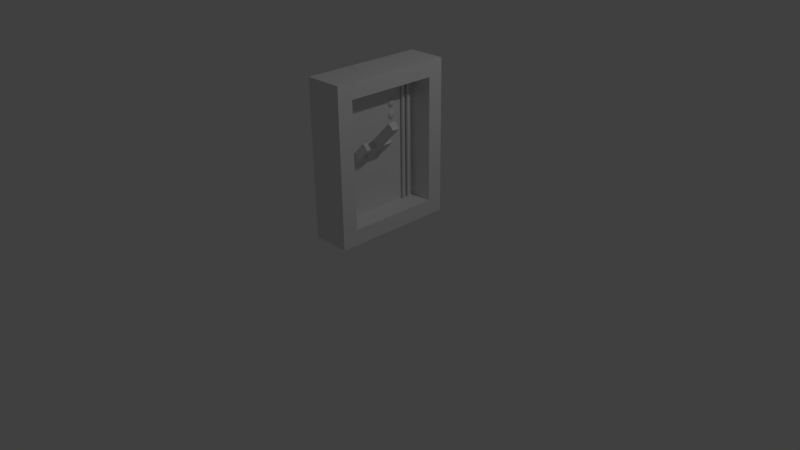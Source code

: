 # Source: Schakelaar.blend  (saved by Blender 2.72.0; exported with 4.5.12 LTS)
import bpy
from mathutils import Matrix  # noqa: F401  (used for matrix-valued properties, if any)

bpy.ops.wm.read_factory_settings(use_empty=True)
scene = bpy.context.scene
scene.name = 'Scene'

# ---- collections
col_collection_1 = bpy.data.collections.new('Collection 1'); scene.collection.children.link(col_collection_1)

# ---- world
world_world = bpy.data.worlds.new('World'); scene.world = world_world
world_world.color = (0.05088, 0.05088, 0.05088)
world_world.use_sun_shadow = False
world_world.sun_shadow_jitter_overblur = 0.0
world_world.cycles.sampling_method = 'MANUAL'
world_world.cycles.sample_map_resolution = 256

# ---- cameras
cam_camera = bpy.data.cameras.new('Camera')
cam_camera.clip_end = 100.0
cam_camera.lens = 35.0
cam_camera.sensor_width = 32.0
cam_camera.sensor_height = 18.0
cam_camera.ortho_scale = 7.314
cam_camera.dof.focus_distance = 0.0
cam_camera.dof.aperture_fstop = 128.0

# ---- lights
light_lamp = bpy.data.lights.new('Lamp', 'POINT')
light_lamp.transmission_factor = 0.0
light_lamp.cutoff_distance = 30.0
light_lamp.energy = 100.0
light_lamp.shadow_buffer_clip_start = 1.001
light_lamp.shadow_soft_size = 0.1
light_lamp.shadow_maximum_resolution = 0.006
light_lamp.use_absolute_resolution = True
light_lamp.cycles.use_multiple_importance_sampling = False

# ---- meshes
me_cube_010 = bpy.data.meshes.new('Cube.010')
me_cube_010.from_pydata([(-1.0, -1.0, -1.0), (-1.0, 1.0, -1.0), (1.0, 1.0, -1.0), (1.0, -1.0, -1.0), (-1.0, -1.0, 1.0), (-1.0, 1.0, 1.0), (1.0, 1.0, 1.0), (1.0, -1.0, 1.0), (-1.0, 13.0, -1.0), (-1.0, 15.0, -1.0), (1.0, 15.0, -1.0), (1.0, 13.0, -1.0), (-1.0, 13.0, 1.0), (-1.0, 15.0, 1.0), (1.0, 15.0, 1.0), (1.0, 13.0, 1.0), (-1.0, 6.0, -1.0), (-1.0, 8.0, -1.0), (1.0, 8.0, -1.0), (1.0, 6.0, -1.0), (-1.0, 6.0, 1.0), (-1.0, 8.0, 1.0), (1.0, 8.0, 1.0), (1.0, 6.0, 1.0), (-1.0, 15.0, -2.0), (-1.0, 15.0, -1.0), (1.0, 15.0, -1.0), (1.0, 15.0, -2.0), (-1.0, -1.0, -2.0), (-1.0, -1.0, -1.0), (1.0, -1.0, -1.0), (1.0, -1.0, -2.0), (-1.0, 5.0, -6.0), (-1.0, 9.0, -6.0), (1.0, 9.0, -6.0), (1.0, 5.0, -6.0), (-1.0, 5.0, -2.0), (-1.0, 9.0, -2.0), (1.0, 9.0, -2.0), (1.0, 5.0, -2.0)], [], [(4, 5, 1, 0), (5, 6, 2, 1), (6, 7, 3, 2), (7, 4, 0, 3), (0, 1, 2, 3), (7, 6, 5, 4), (12, 13, 9, 8), (13, 14, 10, 9), (14, 15, 11, 10), (15, 12, 8, 11), (8, 9, 10, 11), (15, 14, 13, 12), (20, 21, 17, 16), (21, 22, 18, 17), (22, 23, 19, 18), (23, 20, 16, 19), (16, 17, 18, 19), (23, 22, 21, 20), (28, 29, 25, 24), (29, 30, 26, 25), (30, 31, 27, 26), (31, 28, 24, 27), (24, 25, 26, 27), (31, 30, 29, 28), (36, 37, 33, 32), (37, 38, 34, 33), (38, 39, 35, 34), (39, 36, 32, 35), (32, 33, 34, 35), (39, 38, 37, 36)])
me_cube_010.use_remesh_preserve_volume = False
me_cube_010.use_remesh_preserve_attributes = False
me_cube_010.use_mirror_vertex_groups = False
me_cube_010.update()
me_cube_001 = bpy.data.meshes.new('Cube.001')
me_cube_001.from_pydata([(0.9395, 0.3125, 0.399), (0.8814, 0.3125, 0.3962), (0.8278, 0.3125, 0.3916), (0.7808, 0.3125, 0.3854), (0.7422, 0.3125, 0.3778), (0.7136, 0.3125, 0.3691), (0.696, 0.3125, 0.3598), (0.69, 0.3125, 0.35), (0.696, 0.3125, 0.3402), (0.7136, 0.3125, 0.3309), (0.7422, 0.3125, 0.3222), (0.7808, 0.3125, 0.3146), (0.8278, 0.3125, 0.3084), (0.8814, 0.3125, 0.3038), (0.9395, 0.3125, 0.301), (0.9407, 0.3149, 0.399), (0.8836, 0.3172, 0.3962), (0.8311, 0.3193, 0.3916), (0.785, 0.3211, 0.3854), (0.7472, 0.3226, 0.3778), (0.7191, 0.3238, 0.3691), (0.7018, 0.3245, 0.3598), (0.696, 0.3247, 0.35), (0.7018, 0.3245, 0.3402), (0.7191, 0.3238, 0.3309), (0.7472, 0.3226, 0.3222), (0.785, 0.3211, 0.3146), (0.8311, 0.3193, 0.3084), (0.8836, 0.3172, 0.3038), (0.9407, 0.3149, 0.301), (0.9441, 0.3172, 0.399), (0.8904, 0.3217, 0.3962), (0.8409, 0.3258, 0.3916), (0.7975, 0.3294, 0.3854), (0.7619, 0.3324, 0.3778), (0.7354, 0.3346, 0.3691), (0.7191, 0.336, 0.3598), (0.7136, 0.3364, 0.35), (0.7191, 0.336, 0.3402), (0.7354, 0.3346, 0.3309), (0.7619, 0.3324, 0.3222), (0.7975, 0.3294, 0.3146), (0.8409, 0.3258, 0.3084), (0.8904, 0.3217, 0.3038), (0.9441, 0.3172, 0.301), (0.9497, 0.3193, 0.399), (0.9014, 0.3258, 0.3962), (0.8568, 0.3318, 0.3916), (0.8177, 0.3371, 0.3854), (0.7857, 0.3414, 0.3778), (0.7619, 0.3446, 0.3691), (0.7472, 0.3466, 0.3598), (0.7422, 0.3472, 0.35), (0.7472, 0.3466, 0.3402), (0.7619, 0.3446, 0.3309), (0.7857, 0.3414, 0.3222), (0.8177, 0.3371, 0.3146), (0.8568, 0.3318, 0.3084), (0.9014, 0.3258, 0.3038), (0.9497, 0.3193, 0.301), (0.9572, 0.3211, 0.399), (0.9161, 0.3294, 0.3962), (0.8782, 0.3371, 0.3916), (0.845, 0.3438, 0.3854), (0.8177, 0.3492, 0.3778), (0.7975, 0.3533, 0.3691), (0.785, 0.3558, 0.3598), (0.7808, 0.3567, 0.35), (0.785, 0.3558, 0.3402), (0.7975, 0.3533, 0.3309), (0.8177, 0.3492, 0.3222), (0.845, 0.3438, 0.3146), (0.8782, 0.3371, 0.3084), (0.9161, 0.3294, 0.3038), (0.9572, 0.3211, 0.301), (0.9664, 0.3226, 0.399), (0.9341, 0.3324, 0.3962), (0.9043, 0.3414, 0.3916), (0.8782, 0.3492, 0.3854), (0.8568, 0.3557, 0.3778), (0.8409, 0.3605, 0.3691), (0.8311, 0.3635, 0.3598), (0.8278, 0.3645, 0.35), (0.8311, 0.3635, 0.3402), (0.8409, 0.3605, 0.3309), (0.8568, 0.3557, 0.3222), (0.8782, 0.3492, 0.3146), (0.9043, 0.3414, 0.3084), (0.9341, 0.3324, 0.3038), (0.9664, 0.3226, 0.301), (0.9769, 0.3238, 0.399), (0.9546, 0.3346, 0.3962), (0.9341, 0.3446, 0.3916), (0.9161, 0.3533, 0.3854), (0.9014, 0.3605, 0.3778), (0.8904, 0.3658, 0.3691), (0.8836, 0.3691, 0.3598), (0.8814, 0.3702, 0.35), (0.8836, 0.3691, 0.3402), (0.8904, 0.3658, 0.3309), (0.9014, 0.3605, 0.3222), (0.9161, 0.3533, 0.3146), (0.9341, 0.3446, 0.3084), (0.9546, 0.3346, 0.3038), (0.9769, 0.3238, 0.301), (0.9882, 0.3245, 0.399), (0.9769, 0.336, 0.3962), (0.9664, 0.3466, 0.3916), (0.9572, 0.3558, 0.3854), (0.9497, 0.3635, 0.3778), (0.9441, 0.3691, 0.3691), (0.9407, 0.3726, 0.3598), (0.9395, 0.3738, 0.35), (0.9407, 0.3726, 0.3402), (0.9441, 0.3691, 0.3309), (0.9497, 0.3635, 0.3222), (0.9572, 0.3558, 0.3146), (0.9664, 0.3466, 0.3084), (0.9769, 0.336, 0.3038), (0.9882, 0.3245, 0.301), (1.0, 0.3247, 0.399), (1.0, 0.3364, 0.3962), (1.0, 0.3472, 0.3916), (1.0, 0.3567, 0.3854), (1.0, 0.3645, 0.3778), (1.0, 0.3702, 0.3691), (1.0, 0.3738, 0.3598), (1.0, 0.375, 0.35), (1.0, 0.3738, 0.3402), (1.0, 0.3702, 0.3309), (1.0, 0.3645, 0.3222), (1.0, 0.3567, 0.3146), (1.0, 0.3472, 0.3084), (1.0, 0.3364, 0.3038), (1.0, 0.3247, 0.301), (1.012, 0.3245, 0.399), (1.023, 0.336, 0.3962), (1.034, 0.3466, 0.3916), (1.043, 0.3558, 0.3854), (1.05, 0.3635, 0.3778), (1.056, 0.3691, 0.3691), (1.059, 0.3726, 0.3598), (1.06, 0.3738, 0.35), (1.059, 0.3726, 0.3402), (1.056, 0.3691, 0.3309), (1.05, 0.3635, 0.3222), (1.043, 0.3558, 0.3146), (1.034, 0.3466, 0.3084), (1.023, 0.336, 0.3038), (1.012, 0.3245, 0.301), (1.023, 0.3238, 0.399), (1.045, 0.3346, 0.3962), (1.066, 0.3446, 0.3916), (1.084, 0.3533, 0.3854), (1.099, 0.3605, 0.3778), (1.11, 0.3658, 0.3691), (1.116, 0.3691, 0.3598), (1.119, 0.3702, 0.35), (1.116, 0.3691, 0.3402), (1.11, 0.3658, 0.3309), (1.099, 0.3605, 0.3222), (1.084, 0.3533, 0.3146), (1.066, 0.3446, 0.3084), (1.045, 0.3346, 0.3038), (1.023, 0.3238, 0.301), (1.034, 0.3226, 0.399), (1.066, 0.3324, 0.3962), (1.096, 0.3414, 0.3916), (1.122, 0.3492, 0.3854), (1.143, 0.3557, 0.3778), (1.159, 0.3605, 0.3691), (1.169, 0.3635, 0.3598), (1.172, 0.3645, 0.35), (1.169, 0.3635, 0.3402), (1.159, 0.3605, 0.3309), (1.143, 0.3557, 0.3222), (1.122, 0.3492, 0.3146), (1.096, 0.3414, 0.3084), (1.066, 0.3324, 0.3038), (1.034, 0.3226, 0.301), (1.043, 0.3211, 0.399), (1.084, 0.3294, 0.3962), (1.122, 0.3371, 0.3916), (1.155, 0.3438, 0.3854), (1.182, 0.3492, 0.3778), (1.203, 0.3533, 0.3691), (1.215, 0.3558, 0.3598), (1.219, 0.3567, 0.35), (1.215, 0.3558, 0.3402), (1.203, 0.3533, 0.3309), (1.182, 0.3492, 0.3222), (1.155, 0.3438, 0.3146), (1.122, 0.3371, 0.3084), (1.084, 0.3294, 0.3038), (1.043, 0.3211, 0.301), (1.05, 0.3193, 0.399), (1.099, 0.3258, 0.3962), (1.143, 0.3318, 0.3916), (1.182, 0.3371, 0.3854), (1.214, 0.3414, 0.3778), (1.238, 0.3446, 0.3691), (1.253, 0.3466, 0.3598), (1.258, 0.3472, 0.35), (1.253, 0.3466, 0.3402), (1.238, 0.3446, 0.3309), (1.214, 0.3414, 0.3222), (1.182, 0.3371, 0.3146), (1.143, 0.3318, 0.3084), (1.099, 0.3258, 0.3038), (1.05, 0.3193, 0.301), (1.056, 0.3172, 0.399), (1.11, 0.3217, 0.3962), (1.159, 0.3258, 0.3916), (1.203, 0.3294, 0.3854), (1.238, 0.3324, 0.3778), (1.265, 0.3346, 0.3691), (1.281, 0.336, 0.3598), (1.286, 0.3364, 0.35), (1.281, 0.336, 0.3402), (1.265, 0.3346, 0.3309), (1.238, 0.3324, 0.3222), (1.203, 0.3294, 0.3146), (1.159, 0.3258, 0.3084), (1.11, 0.3217, 0.3038), (1.056, 0.3172, 0.301), (1.059, 0.3149, 0.399), (1.116, 0.3172, 0.3962), (1.169, 0.3193, 0.3916), (1.215, 0.3211, 0.3854), (1.253, 0.3226, 0.3778), (1.281, 0.3238, 0.3691), (1.298, 0.3245, 0.3598), (1.304, 0.3247, 0.35), (1.298, 0.3245, 0.3402), (1.281, 0.3238, 0.3309), (1.253, 0.3226, 0.3222), (1.215, 0.3211, 0.3146), (1.169, 0.3193, 0.3084), (1.116, 0.3172, 0.3038), (1.059, 0.3149, 0.301), (1.06, 0.3125, 0.399), (1.119, 0.3125, 0.3962), (1.172, 0.3125, 0.3916), (1.219, 0.3125, 0.3854), (1.258, 0.3125, 0.3778), (1.286, 0.3125, 0.3691), (1.304, 0.3125, 0.3598), (1.31, 0.3125, 0.35), (1.304, 0.3125, 0.3402), (1.286, 0.3125, 0.3309), (1.258, 0.3125, 0.3222), (1.219, 0.3125, 0.3146), (1.172, 0.3125, 0.3084), (1.119, 0.3125, 0.3038), (1.06, 0.3125, 0.301), (1.059, 0.3101, 0.399), (1.116, 0.3078, 0.3962), (1.169, 0.3057, 0.3916), (1.215, 0.3039, 0.3854), (1.253, 0.3024, 0.3778), (1.281, 0.3012, 0.3691), (1.298, 0.3005, 0.3598), (1.304, 0.3003, 0.35), (1.298, 0.3005, 0.3402), (1.281, 0.3012, 0.3309), (1.253, 0.3024, 0.3222), (1.215, 0.3039, 0.3146), (1.169, 0.3057, 0.3084), (1.116, 0.3078, 0.3038), (1.059, 0.3101, 0.301), (1.056, 0.3078, 0.399), (1.11, 0.3033, 0.3962), (1.159, 0.2992, 0.3916), (1.203, 0.2956, 0.3854), (1.238, 0.2926, 0.3778), (1.265, 0.2904, 0.3691), (1.281, 0.289, 0.3598), (1.286, 0.2886, 0.35), (1.281, 0.289, 0.3402), (1.265, 0.2904, 0.3309), (1.238, 0.2926, 0.3222), (1.203, 0.2956, 0.3146), (1.159, 0.2992, 0.3084), (1.11, 0.3033, 0.3038), (1.056, 0.3078, 0.301), (1.05, 0.3057, 0.399), (1.099, 0.2992, 0.3962), (1.143, 0.2932, 0.3916), (1.182, 0.2879, 0.3854), (1.214, 0.2836, 0.3778), (1.238, 0.2804, 0.3691), (1.253, 0.2784, 0.3598), (1.258, 0.2778, 0.35), (1.253, 0.2784, 0.3402), (1.238, 0.2804, 0.3309), (1.214, 0.2836, 0.3222), (1.182, 0.2879, 0.3146), (1.143, 0.2932, 0.3084), (1.099, 0.2992, 0.3038), (1.05, 0.3057, 0.301), (1.043, 0.3039, 0.399), (1.084, 0.2956, 0.3962), (1.122, 0.2879, 0.3916), (1.155, 0.2813, 0.3854), (1.182, 0.2758, 0.3778), (1.203, 0.2717, 0.3691), (1.215, 0.2692, 0.3598), (1.219, 0.2683, 0.35), (1.215, 0.2692, 0.3402), (1.203, 0.2717, 0.3309), (1.182, 0.2758, 0.3222), (1.155, 0.2813, 0.3146), (1.122, 0.2879, 0.3084), (1.084, 0.2956, 0.3038), (1.043, 0.3039, 0.301), (1.034, 0.3024, 0.399), (1.066, 0.2926, 0.3962), (1.096, 0.2836, 0.3916), (1.122, 0.2758, 0.3854), (1.143, 0.2693, 0.3778), (1.159, 0.2645, 0.3691), (1.169, 0.2615, 0.3598), (1.172, 0.2605, 0.35), (1.169, 0.2615, 0.3402), (1.159, 0.2645, 0.3309), (1.143, 0.2693, 0.3222), (1.122, 0.2758, 0.3146), (1.096, 0.2836, 0.3084), (1.066, 0.2926, 0.3038), (1.034, 0.3024, 0.301), (1.0, 0.3125, 0.3), (1.023, 0.3012, 0.399), (1.045, 0.2904, 0.3962), (1.066, 0.2804, 0.3916), (1.084, 0.2717, 0.3854), (1.099, 0.2645, 0.3778), (1.11, 0.2592, 0.3691), (1.116, 0.2559, 0.3598), (1.119, 0.2548, 0.35), (1.116, 0.2559, 0.3402), (1.11, 0.2592, 0.3309), (1.099, 0.2645, 0.3222), (1.084, 0.2717, 0.3146), (1.066, 0.2804, 0.3084), (1.045, 0.2904, 0.3038), (1.023, 0.3012, 0.301), (1.012, 0.3005, 0.399), (1.023, 0.289, 0.3962), (1.034, 0.2784, 0.3916), (1.043, 0.2692, 0.3854), (1.05, 0.2615, 0.3778), (1.056, 0.2559, 0.3691), (1.059, 0.2524, 0.3598), (1.06, 0.2512, 0.35), (1.059, 0.2524, 0.3402), (1.056, 0.2559, 0.3309), (1.05, 0.2615, 0.3222), (1.043, 0.2692, 0.3146), (1.034, 0.2784, 0.3084), (1.023, 0.289, 0.3038), (1.012, 0.3005, 0.301), (1.0, 0.3003, 0.399), (1.0, 0.2886, 0.3962), (1.0, 0.2778, 0.3916), (1.0, 0.2683, 0.3854), (1.0, 0.2605, 0.3778), (1.0, 0.2548, 0.3691), (1.0, 0.2512, 0.3598), (1.0, 0.25, 0.35), (1.0, 0.2512, 0.3402), (1.0, 0.2548, 0.3309), (1.0, 0.2605, 0.3222), (1.0, 0.2683, 0.3146), (1.0, 0.2778, 0.3084), (1.0, 0.2886, 0.3038), (1.0, 0.3003, 0.301), (0.9882, 0.3005, 0.399), (0.9769, 0.289, 0.3962), (0.9664, 0.2784, 0.3916), (0.9572, 0.2692, 0.3854), (0.9497, 0.2615, 0.3778), (0.9441, 0.2559, 0.3691), (0.9407, 0.2524, 0.3598), (0.9395, 0.2512, 0.35), (0.9407, 0.2524, 0.3402), (0.9441, 0.2559, 0.3309), (0.9497, 0.2615, 0.3222), (0.9572, 0.2692, 0.3146), (0.9664, 0.2784, 0.3084), (0.9769, 0.289, 0.3038), (0.9882, 0.3005, 0.301), (0.9769, 0.3012, 0.399), (0.9546, 0.2904, 0.3962), (0.9341, 0.2804, 0.3916), (0.9161, 0.2717, 0.3854), (0.9014, 0.2645, 0.3778), (0.8904, 0.2592, 0.3691), (0.8836, 0.2559, 0.3598), (0.8814, 0.2548, 0.35), (0.8836, 0.2559, 0.3402), (0.8904, 0.2592, 0.3309), (0.9014, 0.2645, 0.3222), (0.9161, 0.2717, 0.3146), (0.9341, 0.2804, 0.3084), (0.9546, 0.2904, 0.3038), (0.9769, 0.3012, 0.301), (0.9664, 0.3024, 0.399), (0.9341, 0.2926, 0.3962), (0.9043, 0.2836, 0.3916), (0.8782, 0.2758, 0.3854), (0.8568, 0.2693, 0.3778), (0.8409, 0.2645, 0.3691), (0.8311, 0.2615, 0.3598), (0.8278, 0.2605, 0.35), (0.8311, 0.2615, 0.3402), (0.8409, 0.2645, 0.3309), (0.8568, 0.2693, 0.3222), (0.8782, 0.2758, 0.3146), (0.9043, 0.2836, 0.3084), (0.9341, 0.2926, 0.3038), (0.9664, 0.3024, 0.301), (0.9572, 0.3039, 0.399), (0.9161, 0.2956, 0.3962), (0.8782, 0.2879, 0.3916), (0.845, 0.2813, 0.3854), (0.8177, 0.2758, 0.3778), (0.7975, 0.2717, 0.3691), (0.785, 0.2692, 0.3598), (0.7808, 0.2683, 0.35), (0.785, 0.2692, 0.3402), (0.7975, 0.2717, 0.3309), (0.8177, 0.2758, 0.3222), (0.845, 0.2813, 0.3146), (0.8782, 0.2879, 0.3084), (0.9161, 0.2956, 0.3038), (0.9572, 0.3039, 0.301), (0.9497, 0.3057, 0.399), (0.9014, 0.2992, 0.3962), (0.8568, 0.2932, 0.3916), (0.8177, 0.2879, 0.3854), (0.7857, 0.2836, 0.3778), (0.7619, 0.2804, 0.3691), (0.7472, 0.2784, 0.3598), (0.7422, 0.2778, 0.35), (0.7472, 0.2784, 0.3402), (0.7619, 0.2804, 0.3309), (0.7857, 0.2836, 0.3222), (0.8177, 0.2879, 0.3146), (0.8568, 0.2932, 0.3084), (0.9014, 0.2992, 0.3038), (0.9497, 0.3057, 0.301), (1.0, 0.3125, 0.4), (0.9441, 0.3078, 0.399), (0.8904, 0.3033, 0.3962), (0.8409, 0.2992, 0.3916), (0.7975, 0.2956, 0.3854), (0.7619, 0.2926, 0.3778), (0.7354, 0.2904, 0.3691), (0.7191, 0.289, 0.3598), (0.7136, 0.2886, 0.35), (0.7191, 0.289, 0.3402), (0.7354, 0.2904, 0.3309), (0.7619, 0.2926, 0.3222), (0.7975, 0.2956, 0.3146), (0.8409, 0.2992, 0.3084), (0.8904, 0.3033, 0.3038), (0.9441, 0.3078, 0.301), (0.9407, 0.3101, 0.399), (0.8836, 0.3078, 0.3962), (0.8311, 0.3057, 0.3916), (0.785, 0.3039, 0.3854), (0.7472, 0.3024, 0.3778), (0.7191, 0.3012, 0.3691), (0.7018, 0.3005, 0.3598), (0.696, 0.3003, 0.35), (0.7018, 0.3005, 0.3402), (0.7191, 0.3012, 0.3309), (0.7472, 0.3024, 0.3222), (0.785, 0.3039, 0.3146), (0.8311, 0.3057, 0.3084), (0.8836, 0.3078, 0.3038), (0.9407, 0.3101, 0.301), (0.9395, 0.3125, 0.549), (0.8814, 0.3125, 0.5462), (0.8278, 0.3125, 0.5416), (0.7808, 0.3125, 0.5354), (0.7422, 0.3125, 0.5278), (0.7136, 0.3125, 0.5191), (0.696, 0.3125, 0.5098), (0.69, 0.3125, 0.5), (0.696, 0.3125, 0.4902), (0.7136, 0.3125, 0.4809), (0.7422, 0.3125, 0.4722), (0.7808, 0.3125, 0.4646), (0.8278, 0.3125, 0.4584), (0.8814, 0.3125, 0.4538), (0.9395, 0.3125, 0.451), (0.9407, 0.3149, 0.549), (0.8836, 0.3172, 0.5462), (0.8311, 0.3193, 0.5416), (0.785, 0.3211, 0.5354), (0.7472, 0.3226, 0.5278), (0.7191, 0.3238, 0.5191), (0.7018, 0.3245, 0.5098), (0.696, 0.3247, 0.5), (0.7018, 0.3245, 0.4902), (0.7191, 0.3238, 0.4809), (0.7472, 0.3226, 0.4722), (0.785, 0.3211, 0.4646), (0.8311, 0.3193, 0.4584), (0.8836, 0.3172, 0.4538), (0.9407, 0.3149, 0.451), (0.9441, 0.3172, 0.549), (0.8904, 0.3217, 0.5462), (0.8409, 0.3258, 0.5416), (0.7975, 0.3294, 0.5354), (0.7619, 0.3324, 0.5278), (0.7354, 0.3346, 0.5191), (0.7191, 0.336, 0.5098), (0.7136, 0.3364, 0.5), (0.7191, 0.336, 0.4902), (0.7354, 0.3346, 0.4809), (0.7619, 0.3324, 0.4722), (0.7975, 0.3294, 0.4646), (0.8409, 0.3258, 0.4584), (0.8904, 0.3217, 0.4538), (0.9441, 0.3172, 0.451), (0.9497, 0.3193, 0.549), (0.9014, 0.3258, 0.5462), (0.8568, 0.3318, 0.5416), (0.8177, 0.3371, 0.5354), (0.7857, 0.3414, 0.5278), (0.7619, 0.3446, 0.5191), (0.7472, 0.3466, 0.5098), (0.7422, 0.3472, 0.5), (0.7472, 0.3466, 0.4902), (0.7619, 0.3446, 0.4809), (0.7857, 0.3414, 0.4722), (0.8177, 0.3371, 0.4646), (0.8568, 0.3318, 0.4584), (0.9014, 0.3258, 0.4538), (0.9497, 0.3193, 0.451), (0.9572, 0.3211, 0.549), (0.9161, 0.3294, 0.5462), (0.8782, 0.3371, 0.5416), (0.845, 0.3438, 0.5354), (0.8177, 0.3492, 0.5278), (0.7975, 0.3533, 0.5191), (0.785, 0.3558, 0.5098), (0.7808, 0.3567, 0.5), (0.785, 0.3558, 0.4902), (0.7975, 0.3533, 0.4809), (0.8177, 0.3492, 0.4722), (0.845, 0.3438, 0.4646), (0.8782, 0.3371, 0.4584), (0.9161, 0.3294, 0.4538), (0.9572, 0.3211, 0.451), (0.9664, 0.3226, 0.549), (0.9341, 0.3324, 0.5462), (0.9043, 0.3414, 0.5416), (0.8782, 0.3492, 0.5354), (0.8568, 0.3557, 0.5278), (0.8409, 0.3605, 0.5191), (0.8311, 0.3635, 0.5098), (0.8278, 0.3645, 0.5), (0.8311, 0.3635, 0.4902), (0.8409, 0.3605, 0.4809), (0.8568, 0.3557, 0.4722), (0.8782, 0.3492, 0.4646), (0.9043, 0.3414, 0.4584), (0.9341, 0.3324, 0.4538), (0.9664, 0.3226, 0.451), (0.9769, 0.3238, 0.549), (0.9546, 0.3346, 0.5462), (0.9341, 0.3446, 0.5416), (0.9161, 0.3533, 0.5354), (0.9014, 0.3605, 0.5278), (0.8904, 0.3658, 0.5191), (0.8836, 0.3691, 0.5098), (0.8814, 0.3702, 0.5), (0.8836, 0.3691, 0.4902), (0.8904, 0.3658, 0.4809), (0.9014, 0.3605, 0.4722), (0.9161, 0.3533, 0.4646), (0.9341, 0.3446, 0.4584), (0.9546, 0.3346, 0.4538), (0.9769, 0.3238, 0.451), (0.9882, 0.3245, 0.549), (0.9769, 0.336, 0.5462), (0.9664, 0.3466, 0.5416), (0.9572, 0.3558, 0.5354), (0.9497, 0.3635, 0.5278), (0.9441, 0.3691, 0.5191), (0.9407, 0.3726, 0.5098), (0.9395, 0.3738, 0.5), (0.9407, 0.3726, 0.4902), (0.9441, 0.3691, 0.4809), (0.9497, 0.3635, 0.4722), (0.9572, 0.3558, 0.4646), (0.9664, 0.3466, 0.4584), (0.9769, 0.336, 0.4538), (0.9882, 0.3245, 0.451), (1.0, 0.3247, 0.549), (1.0, 0.3364, 0.5462), (1.0, 0.3472, 0.5416), (1.0, 0.3567, 0.5354), (1.0, 0.3645, 0.5278), (1.0, 0.3702, 0.5191), (1.0, 0.3738, 0.5098), (1.0, 0.375, 0.5), (1.0, 0.3738, 0.4902), (1.0, 0.3702, 0.4809), (1.0, 0.3645, 0.4722), (1.0, 0.3567, 0.4646), (1.0, 0.3472, 0.4584), (1.0, 0.3364, 0.4538), (1.0, 0.3247, 0.451), (1.012, 0.3245, 0.549), (1.023, 0.336, 0.5462), (1.034, 0.3466, 0.5416), (1.043, 0.3558, 0.5354), (1.05, 0.3635, 0.5278), (1.056, 0.3691, 0.5191), (1.059, 0.3726, 0.5098), (1.06, 0.3738, 0.5), (1.059, 0.3726, 0.4902), (1.056, 0.3691, 0.4809), (1.05, 0.3635, 0.4722), (1.043, 0.3558, 0.4646), (1.034, 0.3466, 0.4584), (1.023, 0.336, 0.4538), (1.012, 0.3245, 0.451), (1.023, 0.3238, 0.549), (1.045, 0.3346, 0.5462), (1.066, 0.3446, 0.5416), (1.084, 0.3533, 0.5354), (1.099, 0.3605, 0.5278), (1.11, 0.3658, 0.5191), (1.116, 0.3691, 0.5098), (1.119, 0.3702, 0.5), (1.116, 0.3691, 0.4902), (1.11, 0.3658, 0.4809), (1.099, 0.3605, 0.4722), (1.084, 0.3533, 0.4646), (1.066, 0.3446, 0.4584), (1.045, 0.3346, 0.4538), (1.023, 0.3238, 0.451), (1.034, 0.3226, 0.549), (1.066, 0.3324, 0.5462), (1.096, 0.3414, 0.5416), (1.122, 0.3492, 0.5354), (1.143, 0.3557, 0.5278), (1.159, 0.3605, 0.5191), (1.169, 0.3635, 0.5098), (1.172, 0.3645, 0.5), (1.169, 0.3635, 0.4902), (1.159, 0.3605, 0.4809), (1.143, 0.3557, 0.4722), (1.122, 0.3492, 0.4646), (1.096, 0.3414, 0.4584), (1.066, 0.3324, 0.4538), (1.034, 0.3226, 0.451), (1.043, 0.3211, 0.549), (1.084, 0.3294, 0.5462), (1.122, 0.3371, 0.5416), (1.155, 0.3438, 0.5354), (1.182, 0.3492, 0.5278), (1.203, 0.3533, 0.5191), (1.215, 0.3558, 0.5098), (1.219, 0.3567, 0.5), (1.215, 0.3558, 0.4902), (1.203, 0.3533, 0.4809), (1.182, 0.3492, 0.4722), (1.155, 0.3438, 0.4646), (1.122, 0.3371, 0.4584), (1.084, 0.3294, 0.4538), (1.043, 0.3211, 0.451), (1.05, 0.3193, 0.549), (1.099, 0.3258, 0.5462), (1.143, 0.3318, 0.5416), (1.182, 0.3371, 0.5354), (1.214, 0.3414, 0.5278), (1.238, 0.3446, 0.5191), (1.253, 0.3466, 0.5098), (1.258, 0.3472, 0.5), (1.253, 0.3466, 0.4902), (1.238, 0.3446, 0.4809), (1.214, 0.3414, 0.4722), (1.182, 0.3371, 0.4646), (1.143, 0.3318, 0.4584), (1.099, 0.3258, 0.4538), (1.05, 0.3193, 0.451), (1.056, 0.3172, 0.549), (1.11, 0.3217, 0.5462), (1.159, 0.3258, 0.5416), (1.203, 0.3294, 0.5354), (1.238, 0.3324, 0.5278), (1.265, 0.3346, 0.5191), (1.281, 0.336, 0.5098), (1.286, 0.3364, 0.5), (1.281, 0.336, 0.4902), (1.265, 0.3346, 0.4809), (1.238, 0.3324, 0.4722), (1.203, 0.3294, 0.4646), (1.159, 0.3258, 0.4584), (1.11, 0.3217, 0.4538), (1.056, 0.3172, 0.451), (1.059, 0.3149, 0.549), (1.116, 0.3172, 0.5462), (1.169, 0.3193, 0.5416), (1.215, 0.3211, 0.5354), (1.253, 0.3226, 0.5278), (1.281, 0.3238, 0.5191), (1.298, 0.3245, 0.5098), (1.304, 0.3247, 0.5), (1.298, 0.3245, 0.4902), (1.281, 0.3238, 0.4809), (1.253, 0.3226, 0.4722), (1.215, 0.3211, 0.4646), (1.169, 0.3193, 0.4584), (1.116, 0.3172, 0.4538), (1.059, 0.3149, 0.451), (1.06, 0.3125, 0.549), (1.119, 0.3125, 0.5462), (1.172, 0.3125, 0.5416), (1.219, 0.3125, 0.5354), (1.258, 0.3125, 0.5278), (1.286, 0.3125, 0.5191), (1.304, 0.3125, 0.5098), (1.31, 0.3125, 0.5), (1.304, 0.3125, 0.4902), (1.286, 0.3125, 0.4809), (1.258, 0.3125, 0.4722), (1.219, 0.3125, 0.4646), (1.172, 0.3125, 0.4584), (1.119, 0.3125, 0.4538), (1.06, 0.3125, 0.451), (1.059, 0.3101, 0.549), (1.116, 0.3078, 0.5462), (1.169, 0.3057, 0.5416), (1.215, 0.3039, 0.5354), (1.253, 0.3024, 0.5278), (1.281, 0.3012, 0.5191), (1.298, 0.3005, 0.5098), (1.304, 0.3003, 0.5), (1.298, 0.3005, 0.4902), (1.281, 0.3012, 0.4809), (1.253, 0.3024, 0.4722), (1.215, 0.3039, 0.4646), (1.169, 0.3057, 0.4584), (1.116, 0.3078, 0.4538), (1.059, 0.3101, 0.451), (1.056, 0.3078, 0.549), (1.11, 0.3033, 0.5462), (1.159, 0.2992, 0.5416), (1.203, 0.2956, 0.5354), (1.238, 0.2926, 0.5278), (1.265, 0.2904, 0.5191), (1.281, 0.289, 0.5098), (1.286, 0.2886, 0.5), (1.281, 0.289, 0.4902), (1.265, 0.2904, 0.4809), (1.238, 0.2926, 0.4722), (1.203, 0.2956, 0.4646), (1.159, 0.2992, 0.4584), (1.11, 0.3033, 0.4538), (1.056, 0.3078, 0.451), (1.05, 0.3057, 0.549), (1.099, 0.2992, 0.5462), (1.143, 0.2932, 0.5416), (1.182, 0.2879, 0.5354), (1.214, 0.2836, 0.5278), (1.238, 0.2804, 0.5191), (1.253, 0.2784, 0.5098), (1.258, 0.2778, 0.5), (1.253, 0.2784, 0.4902), (1.238, 0.2804, 0.4809), (1.214, 0.2836, 0.4722), (1.182, 0.2879, 0.4646), (1.143, 0.2932, 0.4584), (1.099, 0.2992, 0.4538), (1.05, 0.3057, 0.451), (1.043, 0.3039, 0.549), (1.084, 0.2956, 0.5462), (1.122, 0.2879, 0.5416), (1.155, 0.2813, 0.5354), (1.182, 0.2758, 0.5278), (1.203, 0.2717, 0.5191), (1.215, 0.2692, 0.5098), (1.219, 0.2683, 0.5), (1.215, 0.2692, 0.4902), (1.203, 0.2717, 0.4809), (1.182, 0.2758, 0.4722), (1.155, 0.2813, 0.4646), (1.122, 0.2879, 0.4584), (1.084, 0.2956, 0.4538), (1.043, 0.3039, 0.451), (1.034, 0.3024, 0.549), (1.066, 0.2926, 0.5462), (1.096, 0.2836, 0.5416), (1.122, 0.2758, 0.5354), (1.143, 0.2693, 0.5278), (1.159, 0.2645, 0.5191), (1.169, 0.2615, 0.5098), (1.172, 0.2605, 0.5), (1.169, 0.2615, 0.4902), (1.159, 0.2645, 0.4809), (1.143, 0.2693, 0.4722), (1.122, 0.2758, 0.4646), (1.096, 0.2836, 0.4584), (1.066, 0.2926, 0.4538), (1.034, 0.3024, 0.451), (1.0, 0.3125, 0.45), (1.023, 0.3012, 0.549), (1.045, 0.2904, 0.5462), (1.066, 0.2804, 0.5416), (1.084, 0.2717, 0.5354), (1.099, 0.2645, 0.5278), (1.11, 0.2592, 0.5191), (1.116, 0.2559, 0.5098), (1.119, 0.2548, 0.5), (1.116, 0.2559, 0.4902), (1.11, 0.2592, 0.4809), (1.099, 0.2645, 0.4722), (1.084, 0.2717, 0.4646), (1.066, 0.2804, 0.4584), (1.045, 0.2904, 0.4538), (1.023, 0.3012, 0.451), (1.012, 0.3005, 0.549), (1.023, 0.289, 0.5462), (1.034, 0.2784, 0.5416), (1.043, 0.2692, 0.5354), (1.05, 0.2615, 0.5278), (1.056, 0.2559, 0.5191), (1.059, 0.2524, 0.5098), (1.06, 0.2512, 0.5), (1.059, 0.2524, 0.4902), (1.056, 0.2559, 0.4809), (1.05, 0.2615, 0.4722), (1.043, 0.2692, 0.4646), (1.034, 0.2784, 0.4584), (1.023, 0.289, 0.4538), (1.012, 0.3005, 0.451), (1.0, 0.3003, 0.549), (1.0, 0.2886, 0.5462), (1.0, 0.2778, 0.5416), (1.0, 0.2683, 0.5354), (1.0, 0.2605, 0.5278), (1.0, 0.2548, 0.5191), (1.0, 0.2512, 0.5098), (1.0, 0.25, 0.5), (1.0, 0.2512, 0.4902), (1.0, 0.2548, 0.4809), (1.0, 0.2605, 0.4722), (1.0, 0.2683, 0.4646), (1.0, 0.2778, 0.4584), (1.0, 0.2886, 0.4538), (1.0, 0.3003, 0.451), (0.9882, 0.3005, 0.549), (0.9769, 0.289, 0.5462), (0.9664, 0.2784, 0.5416), (0.9572, 0.2692, 0.5354), (0.9497, 0.2615, 0.5278), (0.9441, 0.2559, 0.5191), (0.9407, 0.2524, 0.5098), (0.9395, 0.2512, 0.5), (0.9407, 0.2524, 0.4902), (0.9441, 0.2559, 0.4809), (0.9497, 0.2615, 0.4722), (0.9572, 0.2692, 0.4646), (0.9664, 0.2784, 0.4584), (0.9769, 0.289, 0.4538), (0.9882, 0.3005, 0.451), (0.9769, 0.3012, 0.549), (0.9546, 0.2904, 0.5462), (0.9341, 0.2804, 0.5416), (0.9161, 0.2717, 0.5354), (0.9014, 0.2645, 0.5278), (0.8904, 0.2592, 0.5191), (0.8836, 0.2559, 0.5098), (0.8814, 0.2548, 0.5), (0.8836, 0.2559, 0.4902), (0.8904, 0.2592, 0.4809), (0.9014, 0.2645, 0.4722), (0.9161, 0.2717, 0.4646), (0.9341, 0.2804, 0.4584), (0.9546, 0.2904, 0.4538), (0.9769, 0.3012, 0.451), (0.9664, 0.3024, 0.549), (0.9341, 0.2926, 0.5462), (0.9043, 0.2836, 0.5416), (0.8782, 0.2758, 0.5354), (0.8568, 0.2693, 0.5278), (0.8409, 0.2645, 0.5191), (0.8311, 0.2615, 0.5098), (0.8278, 0.2605, 0.5), (0.8311, 0.2615, 0.4902), (0.8409, 0.2645, 0.4809), (0.8568, 0.2693, 0.4722), (0.8782, 0.2758, 0.4646), (0.9043, 0.2836, 0.4584), (0.9341, 0.2926, 0.4538), (0.9664, 0.3024, 0.451), (0.9572, 0.3039, 0.549), (0.9161, 0.2956, 0.5462), (0.8782, 0.2879, 0.5416), (0.845, 0.2813, 0.5354), (0.8177, 0.2758, 0.5278), (0.7975, 0.2717, 0.5191), (0.785, 0.2692, 0.5098), (0.7808, 0.2683, 0.5), (0.785, 0.2692, 0.4902), (0.7975, 0.2717, 0.4809), (0.8177, 0.2758, 0.4722), (0.845, 0.2813, 0.4646), (0.8782, 0.2879, 0.4584), (0.9161, 0.2956, 0.4538), (0.9572, 0.3039, 0.451), (0.9497, 0.3057, 0.549), (0.9014, 0.2992, 0.5462), (0.8568, 0.2932, 0.5416), (0.8177, 0.2879, 0.5354), (0.7857, 0.2836, 0.5278), (0.7619, 0.2804, 0.5191), (0.7472, 0.2784, 0.5098), (0.7422, 0.2778, 0.5), (0.7472, 0.2784, 0.4902), (0.7619, 0.2804, 0.4809), (0.7857, 0.2836, 0.4722), (0.8177, 0.2879, 0.4646), (0.8568, 0.2932, 0.4584), (0.9014, 0.2992, 0.4538), (0.9497, 0.3057, 0.451), (1.0, 0.3125, 0.55), (0.9441, 0.3078, 0.549), (0.8904, 0.3033, 0.5462), (0.8409, 0.2992, 0.5416), (0.7975, 0.2956, 0.5354), (0.7619, 0.2926, 0.5278), (0.7354, 0.2904, 0.5191), (0.7191, 0.289, 0.5098), (0.7136, 0.2886, 0.5), (0.7191, 0.289, 0.4902), (0.7354, 0.2904, 0.4809), (0.7619, 0.2926, 0.4722), (0.7975, 0.2956, 0.4646), (0.8409, 0.2992, 0.4584), (0.8904, 0.3033, 0.4538), (0.9441, 0.3078, 0.451), (0.9407, 0.3101, 0.549), (0.8836, 0.3078, 0.5462), (0.8311, 0.3057, 0.5416), (0.785, 0.3039, 0.5354), (0.7472, 0.3024, 0.5278), (0.7191, 0.3012, 0.5191), (0.7018, 0.3005, 0.5098), (0.696, 0.3003, 0.5), (0.7018, 0.3005, 0.4902), (0.7191, 0.3012, 0.4809), (0.7472, 0.3024, 0.4722), (0.785, 0.3039, 0.4646), (0.8311, 0.3057, 0.4584), (0.8836, 0.3078, 0.4538), (0.9407, 0.3101, 0.451), (1.25, 0.55, -0.8), (1.25, 0.55, 0.8), (1.289, 0.5495, -0.8), (1.289, 0.5495, 0.8), (1.327, 0.5481, -0.8), (1.327, 0.5481, 0.8), (1.361, 0.5458, -0.8), (1.361, 0.5458, 0.8), (1.391, 0.5427, -0.8), (1.391, 0.5427, 0.8), (1.416, 0.5389, -0.8), (1.416, 0.5389, 0.8), (1.435, 0.5346, -0.8), (1.435, 0.5346, 0.8), (1.446, 0.5299, -0.8), (1.446, 0.5299, 0.8), (1.45, 0.525, -0.8), (1.45, 0.525, 0.8), (1.446, 0.5201, -0.8), (1.446, 0.5201, 0.8), (1.435, 0.5154, -0.8), (1.435, 0.5154, 0.8), (1.416, 0.5111, -0.8), (1.416, 0.5111, 0.8), (1.391, 0.5073, -0.8), (1.391, 0.5073, 0.8), (1.361, 0.5042, -0.8), (1.361, 0.5042, 0.8), (1.327, 0.5019, -0.8), (1.327, 0.5019, 0.8), (1.289, 0.5005, -0.8), (1.289, 0.5005, 0.8), (1.25, 0.5, -0.8), (1.25, 0.5, 0.8), (1.211, 0.5005, -0.8), (1.211, 0.5005, 0.8), (1.173, 0.5019, -0.8), (1.173, 0.5019, 0.8), (1.139, 0.5042, -0.8), (1.139, 0.5042, 0.8), (1.109, 0.5073, -0.8), (1.109, 0.5073, 0.8), (1.084, 0.5111, -0.8), (1.084, 0.5111, 0.8), (1.065, 0.5154, -0.8), (1.065, 0.5154, 0.8), (1.054, 0.5201, -0.8), (1.054, 0.5201, 0.8), (1.05, 0.525, -0.8), (1.05, 0.525, 0.8), (1.054, 0.5299, -0.8), (1.054, 0.5299, 0.8), (1.065, 0.5346, -0.8), (1.065, 0.5346, 0.8), (1.084, 0.5389, -0.8), (1.084, 0.5389, 0.8), (1.109, 0.5427, -0.8), (1.109, 0.5427, 0.8), (1.139, 0.5458, -0.8), (1.139, 0.5458, 0.8), (1.173, 0.5481, -0.8), (1.173, 0.5481, 0.8), (1.211, 0.5495, -0.8), (1.211, 0.5495, 0.8), (1.25, 0.65, -0.8), (1.25, 0.65, 0.8), (1.289, 0.6495, -0.8), (1.289, 0.6495, 0.8), (1.327, 0.6481, -0.8), (1.327, 0.6481, 0.8), (1.361, 0.6458, -0.8), (1.361, 0.6458, 0.8), (1.391, 0.6427, -0.8), (1.391, 0.6427, 0.8), (1.416, 0.6389, -0.8), (1.416, 0.6389, 0.8), (1.435, 0.6346, -0.8), (1.435, 0.6346, 0.8), (1.446, 0.6299, -0.8), (1.446, 0.6299, 0.8), (1.45, 0.625, -0.8), (1.45, 0.625, 0.8), (1.446, 0.6201, -0.8), (1.446, 0.6201, 0.8), (1.435, 0.6154, -0.8), (1.435, 0.6154, 0.8), (1.416, 0.6111, -0.8), (1.416, 0.6111, 0.8), (1.391, 0.6073, -0.8), (1.391, 0.6073, 0.8), (1.361, 0.6042, -0.8), (1.361, 0.6042, 0.8), (1.327, 0.6019, -0.8), (1.327, 0.6019, 0.8), (1.289, 0.6005, -0.8), (1.289, 0.6005, 0.8), (1.25, 0.6, -0.8), (1.25, 0.6, 0.8), (1.211, 0.6005, -0.8), (1.211, 0.6005, 0.8), (1.173, 0.6019, -0.8), (1.173, 0.6019, 0.8), (1.139, 0.6042, -0.8), (1.139, 0.6042, 0.8), (1.109, 0.6073, -0.8), (1.109, 0.6073, 0.8), (1.084, 0.6111, -0.8), (1.084, 0.6111, 0.8), (1.065, 0.6154, -0.8), (1.065, 0.6154, 0.8), (1.054, 0.6201, -0.8), (1.054, 0.6201, 0.8), (1.05, 0.625, -0.8), (1.05, 0.625, 0.8), (1.054, 0.6299, -0.8), (1.054, 0.6299, 0.8), (1.065, 0.6346, -0.8), (1.065, 0.6346, 0.8), (1.084, 0.6389, -0.8), (1.084, 0.6389, 0.8), (1.109, 0.6427, -0.8), (1.109, 0.6427, 0.8), (1.139, 0.6458, -0.8), (1.139, 0.6458, 0.8), (1.173, 0.6481, -0.8), (1.173, 0.6481, 0.8), (1.211, 0.6495, -0.8), (1.211, 0.6495, 0.8), (1.0, -0.75, -1.0), (1.0, 0.75, -1.0), (4.0, 0.75, -1.0), (4.0, -0.75, -1.0), (1.0, -0.75, -0.8), (1.0, 0.75, -0.8), (4.0, 0.75, -0.8), (4.0, -0.75, -0.8), (1.0, -0.75, 0.8), (1.0, 0.75, 0.8), (4.0, 0.75, 0.8), (4.0, -0.75, 0.8), (1.0, -0.75, 1.0), (1.0, 0.75, 1.0), (4.0, 0.75, 1.0), (4.0, -0.75, 1.0), (1.0, -1.0, -1.0), (1.0, -0.75, -1.0), (4.0, -0.75, -1.0), (4.0, -1.0, -1.0), (1.0, -1.0, 1.0), (1.0, -0.75, 1.0), (4.0, -0.75, 1.0), (4.0, -1.0, 1.0), (1.0, 0.75, -1.0), (1.0, 1.0, -1.0), (4.0, 1.0, -1.0), (4.0, 0.75, -1.0), (1.0, 0.75, 1.0), (1.0, 1.0, 1.0), (4.0, 1.0, 1.0), (4.0, 0.75, 1.0), (-1.0, -1.0, -1.0), (-1.0, 1.0, -1.0), (1.0, 1.0, -1.0), (1.0, -1.0, -1.0), (-1.0, -1.0, 1.0), (-1.0, 1.0, 1.0), (1.0, 1.0, 1.0), (1.0, -1.0, 1.0)], [], [(10, 9, 24, 25), (8, 7, 22, 23), (6, 5, 20, 21), (4, 3, 18, 19), (2, 1, 16, 17), (13, 12, 27, 28), (11, 10, 25, 26), (9, 8, 23, 24), (7, 6, 21, 22), (5, 4, 19, 20), (3, 2, 17, 18), (14, 13, 28, 29), (1, 0, 15, 16), (12, 11, 26, 27), (20, 19, 34, 35), (18, 17, 32, 33), (29, 28, 43, 44), (16, 15, 30, 31), (27, 26, 41, 42), (25, 24, 39, 40), (23, 22, 37, 38), (21, 20, 35, 36), (19, 18, 33, 34), (17, 16, 31, 32), (28, 27, 42, 43), (26, 25, 40, 41), (24, 23, 38, 39), (22, 21, 36, 37), (35, 34, 49, 50), (33, 32, 47, 48), (44, 43, 58, 59), (31, 30, 45, 46), (42, 41, 56, 57), (40, 39, 54, 55), (38, 37, 52, 53), (36, 35, 50, 51), (34, 33, 48, 49), (32, 31, 46, 47), (43, 42, 57, 58), (41, 40, 55, 56), (39, 38, 53, 54), (37, 36, 51, 52), (50, 49, 64, 65), (48, 47, 62, 63), (59, 58, 73, 74), (46, 45, 60, 61), (57, 56, 71, 72), (55, 54, 69, 70), (53, 52, 67, 68), (51, 50, 65, 66), (49, 48, 63, 64), (47, 46, 61, 62), (58, 57, 72, 73), (56, 55, 70, 71), (54, 53, 68, 69), (52, 51, 66, 67), (65, 64, 79, 80), (63, 62, 77, 78), (74, 73, 88, 89), (61, 60, 75, 76), (72, 71, 86, 87), (70, 69, 84, 85), (68, 67, 82, 83), (66, 65, 80, 81), (64, 63, 78, 79), (62, 61, 76, 77), (73, 72, 87, 88), (71, 70, 85, 86), (69, 68, 83, 84), (67, 66, 81, 82), (80, 79, 94, 95), (78, 77, 92, 93), (89, 88, 103, 104), (76, 75, 90, 91), (87, 86, 101, 102), (85, 84, 99, 100), (83, 82, 97, 98), (81, 80, 95, 96), (79, 78, 93, 94), (77, 76, 91, 92), (88, 87, 102, 103), (86, 85, 100, 101), (84, 83, 98, 99), (82, 81, 96, 97), (95, 94, 109, 110), (93, 92, 107, 108), (104, 103, 118, 119), (91, 90, 105, 106), (102, 101, 116, 117), (100, 99, 114, 115), (98, 97, 112, 113), (96, 95, 110, 111), (94, 93, 108, 109), (92, 91, 106, 107), (103, 102, 117, 118), (101, 100, 115, 116), (99, 98, 113, 114), (97, 96, 111, 112), (110, 109, 124, 125), (108, 107, 122, 123), (119, 118, 133, 134), (106, 105, 120, 121), (117, 116, 131, 132), (115, 114, 129, 130), (113, 112, 127, 128), (111, 110, 125, 126), (109, 108, 123, 124), (107, 106, 121, 122), (118, 117, 132, 133), (116, 115, 130, 131), (114, 113, 128, 129), (112, 111, 126, 127), (125, 124, 139, 140), (123, 122, 137, 138), (134, 133, 148, 149), (121, 120, 135, 136), (132, 131, 146, 147), (130, 129, 144, 145), (128, 127, 142, 143), (126, 125, 140, 141), (124, 123, 138, 139), (122, 121, 136, 137), (133, 132, 147, 148), (131, 130, 145, 146), (129, 128, 143, 144), (127, 126, 141, 142), (140, 139, 154, 155), (138, 137, 152, 153), (149, 148, 163, 164), (136, 135, 150, 151), (147, 146, 161, 162), (145, 144, 159, 160), (143, 142, 157, 158), (141, 140, 155, 156), (139, 138, 153, 154), (137, 136, 151, 152), (148, 147, 162, 163), (146, 145, 160, 161), (144, 143, 158, 159), (142, 141, 156, 157), (155, 154, 169, 170), (153, 152, 167, 168), (164, 163, 178, 179), (151, 150, 165, 166), (162, 161, 176, 177), (160, 159, 174, 175), (158, 157, 172, 173), (156, 155, 170, 171), (154, 153, 168, 169), (152, 151, 166, 167), (163, 162, 177, 178), (161, 160, 175, 176), (159, 158, 173, 174), (157, 156, 171, 172), (170, 169, 184, 185), (168, 167, 182, 183), (179, 178, 193, 194), (166, 165, 180, 181), (177, 176, 191, 192), (175, 174, 189, 190), (173, 172, 187, 188), (171, 170, 185, 186), (169, 168, 183, 184), (167, 166, 181, 182), (178, 177, 192, 193), (176, 175, 190, 191), (174, 173, 188, 189), (172, 171, 186, 187), (185, 184, 199, 200), (183, 182, 197, 198), (194, 193, 208, 209), (181, 180, 195, 196), (192, 191, 206, 207), (190, 189, 204, 205), (188, 187, 202, 203), (186, 185, 200, 201), (184, 183, 198, 199), (182, 181, 196, 197), (193, 192, 207, 208), (191, 190, 205, 206), (189, 188, 203, 204), (187, 186, 201, 202), (200, 199, 214, 215), (198, 197, 212, 213), (209, 208, 223, 224), (196, 195, 210, 211), (207, 206, 221, 222), (205, 204, 219, 220), (203, 202, 217, 218), (201, 200, 215, 216), (199, 198, 213, 214), (197, 196, 211, 212), (208, 207, 222, 223), (206, 205, 220, 221), (204, 203, 218, 219), (202, 201, 216, 217), (215, 214, 229, 230), (213, 212, 227, 228), (224, 223, 238, 239), (211, 210, 225, 226), (222, 221, 236, 237), (220, 219, 234, 235), (218, 217, 232, 233), (216, 215, 230, 231), (214, 213, 228, 229), (212, 211, 226, 227), (223, 222, 237, 238), (221, 220, 235, 236), (219, 218, 233, 234), (217, 216, 231, 232), (230, 229, 244, 245), (228, 227, 242, 243), (239, 238, 253, 254), (226, 225, 240, 241), (237, 236, 251, 252), (235, 234, 249, 250), (233, 232, 247, 248), (231, 230, 245, 246), (229, 228, 243, 244), (227, 226, 241, 242), (238, 237, 252, 253), (236, 235, 250, 251), (234, 233, 248, 249), (232, 231, 246, 247), (245, 244, 259, 260), (243, 242, 257, 258), (254, 253, 268, 269), (241, 240, 255, 256), (252, 251, 266, 267), (250, 249, 264, 265), (248, 247, 262, 263), (246, 245, 260, 261), (244, 243, 258, 259), (242, 241, 256, 257), (253, 252, 267, 268), (251, 250, 265, 266), (249, 248, 263, 264), (247, 246, 261, 262), (260, 259, 274, 275), (258, 257, 272, 273), (269, 268, 283, 284), (256, 255, 270, 271), (267, 266, 281, 282), (265, 264, 279, 280), (263, 262, 277, 278), (261, 260, 275, 276), (259, 258, 273, 274), (257, 256, 271, 272), (268, 267, 282, 283), (266, 265, 280, 281), (264, 263, 278, 279), (262, 261, 276, 277), (275, 274, 289, 290), (273, 272, 287, 288), (284, 283, 298, 299), (271, 270, 285, 286), (282, 281, 296, 297), (280, 279, 294, 295), (278, 277, 292, 293), (276, 275, 290, 291), (274, 273, 288, 289), (272, 271, 286, 287), (283, 282, 297, 298), (281, 280, 295, 296), (279, 278, 293, 294), (277, 276, 291, 292), (290, 289, 304, 305), (288, 287, 302, 303), (299, 298, 313, 314), (286, 285, 300, 301), (297, 296, 311, 312), (295, 294, 309, 310), (293, 292, 307, 308), (291, 290, 305, 306), (289, 288, 303, 304), (287, 286, 301, 302), (298, 297, 312, 313), (296, 295, 310, 311), (294, 293, 308, 309), (292, 291, 306, 307), (305, 304, 319, 320), (303, 302, 317, 318), (314, 313, 328, 329), (301, 300, 315, 316), (312, 311, 326, 327), (310, 309, 324, 325), (308, 307, 322, 323), (306, 305, 320, 321), (304, 303, 318, 319), (302, 301, 316, 317), (313, 312, 327, 328), (311, 310, 325, 326), (309, 308, 323, 324), (307, 306, 321, 322), (320, 319, 335, 336), (318, 317, 333, 334), (329, 328, 344, 345), (316, 315, 331, 332), (327, 326, 342, 343), (325, 324, 340, 341), (323, 322, 338, 339), (321, 320, 336, 337), (319, 318, 334, 335), (317, 316, 332, 333), (328, 327, 343, 344), (326, 325, 341, 342), (324, 323, 339, 340), (322, 321, 337, 338), (336, 335, 350, 351), (334, 333, 348, 349), (345, 344, 359, 360), (332, 331, 346, 347), (343, 342, 357, 358), (341, 340, 355, 356), (339, 338, 353, 354), (337, 336, 351, 352), (335, 334, 349, 350), (333, 332, 347, 348), (344, 343, 358, 359), (342, 341, 356, 357), (340, 339, 354, 355), (338, 337, 352, 353), (351, 350, 365, 366), (349, 348, 363, 364), (360, 359, 374, 375), (347, 346, 361, 362), (358, 357, 372, 373), (356, 355, 370, 371), (354, 353, 368, 369), (352, 351, 366, 367), (350, 349, 364, 365), (348, 347, 362, 363), (359, 358, 373, 374), (357, 356, 371, 372), (355, 354, 369, 370), (353, 352, 367, 368), (366, 365, 380, 381), (364, 363, 378, 379), (375, 374, 389, 390), (362, 361, 376, 377), (373, 372, 387, 388), (371, 370, 385, 386), (369, 368, 383, 384), (367, 366, 381, 382), (365, 364, 379, 380), (363, 362, 377, 378), (374, 373, 388, 389), (372, 371, 386, 387), (370, 369, 384, 385), (368, 367, 382, 383), (381, 380, 395, 396), (379, 378, 393, 394), (390, 389, 404, 405), (377, 376, 391, 392), (388, 387, 402, 403), (386, 385, 400, 401), (384, 383, 398, 399), (382, 381, 396, 397), (380, 379, 394, 395), (378, 377, 392, 393), (389, 388, 403, 404), (387, 386, 401, 402), (385, 384, 399, 400), (383, 382, 397, 398), (396, 395, 410, 411), (394, 393, 408, 409), (405, 404, 419, 420), (392, 391, 406, 407), (403, 402, 417, 418), (401, 400, 415, 416), (399, 398, 413, 414), (397, 396, 411, 412), (395, 394, 409, 410), (393, 392, 407, 408), (404, 403, 418, 419), (402, 401, 416, 417), (400, 399, 414, 415), (398, 397, 412, 413), (411, 410, 425, 426), (409, 408, 423, 424), (420, 419, 434, 435), (407, 406, 421, 422), (418, 417, 432, 433), (416, 415, 430, 431), (414, 413, 428, 429), (412, 411, 426, 427), (410, 409, 424, 425), (408, 407, 422, 423), (419, 418, 433, 434), (417, 416, 431, 432), (415, 414, 429, 430), (413, 412, 427, 428), (426, 425, 440, 441), (424, 423, 438, 439), (435, 434, 449, 450), (422, 421, 436, 437), (433, 432, 447, 448), (431, 430, 445, 446), (429, 428, 443, 444), (427, 426, 441, 442), (425, 424, 439, 440), (423, 422, 437, 438), (434, 433, 448, 449), (432, 431, 446, 447), (430, 429, 444, 445), (428, 427, 442, 443), (441, 440, 456, 457), (439, 438, 454, 455), (450, 449, 465, 466), (437, 436, 452, 453), (448, 447, 463, 464), (446, 445, 461, 462), (444, 443, 459, 460), (442, 441, 457, 458), (440, 439, 455, 456), (438, 437, 453, 454), (449, 448, 464, 465), (447, 446, 462, 463), (445, 444, 460, 461), (443, 442, 458, 459), (457, 456, 471, 472), (455, 454, 469, 470), (466, 465, 480, 481), (453, 452, 467, 468), (464, 463, 478, 479), (462, 461, 476, 477), (460, 459, 474, 475), (458, 457, 472, 473), (456, 455, 470, 471), (454, 453, 468, 469), (465, 464, 479, 480), (463, 462, 477, 478), (461, 460, 475, 476), (459, 458, 473, 474), (330, 14, 29), (0, 451, 15), (330, 29, 44), (15, 451, 30), (330, 44, 59), (30, 451, 45), (330, 59, 74), (45, 451, 60), (330, 74, 89), (60, 451, 75), (330, 89, 104), (75, 451, 90), (330, 104, 119), (90, 451, 105), (330, 119, 134), (105, 451, 120), (330, 134, 149), (120, 451, 135), (330, 149, 164), (135, 451, 150), (330, 164, 179), (150, 451, 165), (330, 179, 194), (165, 451, 180), (330, 194, 209), (180, 451, 195), (330, 209, 224), (195, 451, 210), (330, 224, 239), (210, 451, 225), (330, 239, 254), (225, 451, 240), (330, 254, 269), (240, 451, 255), (330, 269, 284), (255, 451, 270), (330, 284, 299), (270, 451, 285), (330, 299, 314), (285, 451, 300), (330, 314, 329), (300, 451, 315), (330, 329, 345), (315, 451, 331), (330, 345, 360), (331, 451, 346), (330, 360, 375), (346, 451, 361), (330, 375, 390), (361, 451, 376), (330, 390, 405), (376, 451, 391), (330, 405, 420), (391, 451, 406), (330, 420, 435), (406, 451, 421), (330, 435, 450), (421, 451, 436), (330, 450, 466), (436, 451, 452), (330, 466, 481), (452, 451, 467), (472, 471, 4, 5), (470, 469, 2, 3), (481, 480, 13, 14), (468, 467, 0, 1), (479, 478, 11, 12), (477, 476, 9, 10), (475, 474, 7, 8), (473, 472, 5, 6), (471, 470, 3, 4), (330, 481, 14), (469, 468, 1, 2), (480, 479, 12, 13), (467, 451, 0), (478, 477, 10, 11), (476, 475, 8, 9), (474, 473, 6, 7), (492, 491, 506, 507), (490, 489, 504, 505), (488, 487, 502, 503), (486, 485, 500, 501), (484, 483, 498, 499), (495, 494, 509, 510), (493, 492, 507, 508), (491, 490, 505, 506), (489, 488, 503, 504), (487, 486, 501, 502), (485, 484, 499, 500), (496, 495, 510, 511), (483, 482, 497, 498), (494, 493, 508, 509), (502, 501, 516, 517), (500, 499, 514, 515), (511, 510, 525, 526), (498, 497, 512, 513), (509, 508, 523, 524), (507, 506, 521, 522), (505, 504, 519, 520), (503, 502, 517, 518), (501, 500, 515, 516), (499, 498, 513, 514), (510, 509, 524, 525), (508, 507, 522, 523), (506, 505, 520, 521), (504, 503, 518, 519), (517, 516, 531, 532), (515, 514, 529, 530), (526, 525, 540, 541), (513, 512, 527, 528), (524, 523, 538, 539), (522, 521, 536, 537), (520, 519, 534, 535), (518, 517, 532, 533), (516, 515, 530, 531), (514, 513, 528, 529), (525, 524, 539, 540), (523, 522, 537, 538), (521, 520, 535, 536), (519, 518, 533, 534), (532, 531, 546, 547), (530, 529, 544, 545), (541, 540, 555, 556), (528, 527, 542, 543), (539, 538, 553, 554), (537, 536, 551, 552), (535, 534, 549, 550), (533, 532, 547, 548), (531, 530, 545, 546), (529, 528, 543, 544), (540, 539, 554, 555), (538, 537, 552, 553), (536, 535, 550, 551), (534, 533, 548, 549), (547, 546, 561, 562), (545, 544, 559, 560), (556, 555, 570, 571), (543, 542, 557, 558), (554, 553, 568, 569), (552, 551, 566, 567), (550, 549, 564, 565), (548, 547, 562, 563), (546, 545, 560, 561), (544, 543, 558, 559), (555, 554, 569, 570), (553, 552, 567, 568), (551, 550, 565, 566), (549, 548, 563, 564), (562, 561, 576, 577), (560, 559, 574, 575), (571, 570, 585, 586), (558, 557, 572, 573), (569, 568, 583, 584), (567, 566, 581, 582), (565, 564, 579, 580), (563, 562, 577, 578), (561, 560, 575, 576), (559, 558, 573, 574), (570, 569, 584, 585), (568, 567, 582, 583), (566, 565, 580, 581), (564, 563, 578, 579), (577, 576, 591, 592), (575, 574, 589, 590), (586, 585, 600, 601), (573, 572, 587, 588), (584, 583, 598, 599), (582, 581, 596, 597), (580, 579, 594, 595), (578, 577, 592, 593), (576, 575, 590, 591), (574, 573, 588, 589), (585, 584, 599, 600), (583, 582, 597, 598), (581, 580, 595, 596), (579, 578, 593, 594), (592, 591, 606, 607), (590, 589, 604, 605), (601, 600, 615, 616), (588, 587, 602, 603), (599, 598, 613, 614), (597, 596, 611, 612), (595, 594, 609, 610), (593, 592, 607, 608), (591, 590, 605, 606), (589, 588, 603, 604), (600, 599, 614, 615), (598, 597, 612, 613), (596, 595, 610, 611), (594, 593, 608, 609), (607, 606, 621, 622), (605, 604, 619, 620), (616, 615, 630, 631), (603, 602, 617, 618), (614, 613, 628, 629), (612, 611, 626, 627), (610, 609, 624, 625), (608, 607, 622, 623), (606, 605, 620, 621), (604, 603, 618, 619), (615, 614, 629, 630), (613, 612, 627, 628), (611, 610, 625, 626), (609, 608, 623, 624), (622, 621, 636, 637), (620, 619, 634, 635), (631, 630, 645, 646), (618, 617, 632, 633), (629, 628, 643, 644), (627, 626, 641, 642), (625, 624, 639, 640), (623, 622, 637, 638), (621, 620, 635, 636), (619, 618, 633, 634), (630, 629, 644, 645), (628, 627, 642, 643), (626, 625, 640, 641), (624, 623, 638, 639), (637, 636, 651, 652), (635, 634, 649, 650), (646, 645, 660, 661), (633, 632, 647, 648), (644, 643, 658, 659), (642, 641, 656, 657), (640, 639, 654, 655), (638, 637, 652, 653), (636, 635, 650, 651), (634, 633, 648, 649), (645, 644, 659, 660), (643, 642, 657, 658), (641, 640, 655, 656), (639, 638, 653, 654), (652, 651, 666, 667), (650, 649, 664, 665), (661, 660, 675, 676), (648, 647, 662, 663), (659, 658, 673, 674), (657, 656, 671, 672), (655, 654, 669, 670), (653, 652, 667, 668), (651, 650, 665, 666), (649, 648, 663, 664), (660, 659, 674, 675), (658, 657, 672, 673), (656, 655, 670, 671), (654, 653, 668, 669), (667, 666, 681, 682), (665, 664, 679, 680), (676, 675, 690, 691), (663, 662, 677, 678), (674, 673, 688, 689), (672, 671, 686, 687), (670, 669, 684, 685), (668, 667, 682, 683), (666, 665, 680, 681), (664, 663, 678, 679), (675, 674, 689, 690), (673, 672, 687, 688), (671, 670, 685, 686), (669, 668, 683, 684), (682, 681, 696, 697), (680, 679, 694, 695), (691, 690, 705, 706), (678, 677, 692, 693), (689, 688, 703, 704), (687, 686, 701, 702), (685, 684, 699, 700), (683, 682, 697, 698), (681, 680, 695, 696), (679, 678, 693, 694), (690, 689, 704, 705), (688, 687, 702, 703), (686, 685, 700, 701), (684, 683, 698, 699), (697, 696, 711, 712), (695, 694, 709, 710), (706, 705, 720, 721), (693, 692, 707, 708), (704, 703, 718, 719), (702, 701, 716, 717), (700, 699, 714, 715), (698, 697, 712, 713), (696, 695, 710, 711), (694, 693, 708, 709), (705, 704, 719, 720), (703, 702, 717, 718), (701, 700, 715, 716), (699, 698, 713, 714), (712, 711, 726, 727), (710, 709, 724, 725), (721, 720, 735, 736), (708, 707, 722, 723), (719, 718, 733, 734), (717, 716, 731, 732), (715, 714, 729, 730), (713, 712, 727, 728), (711, 710, 725, 726), (709, 708, 723, 724), (720, 719, 734, 735), (718, 717, 732, 733), (716, 715, 730, 731), (714, 713, 728, 729), (727, 726, 741, 742), (725, 724, 739, 740), (736, 735, 750, 751), (723, 722, 737, 738), (734, 733, 748, 749), (732, 731, 746, 747), (730, 729, 744, 745), (728, 727, 742, 743), (726, 725, 740, 741), (724, 723, 738, 739), (735, 734, 749, 750), (733, 732, 747, 748), (731, 730, 745, 746), (729, 728, 743, 744), (742, 741, 756, 757), (740, 739, 754, 755), (751, 750, 765, 766), (738, 737, 752, 753), (749, 748, 763, 764), (747, 746, 761, 762), (745, 744, 759, 760), (743, 742, 757, 758), (741, 740, 755, 756), (739, 738, 753, 754), (750, 749, 764, 765), (748, 747, 762, 763), (746, 745, 760, 761), (744, 743, 758, 759), (757, 756, 771, 772), (755, 754, 769, 770), (766, 765, 780, 781), (753, 752, 767, 768), (764, 763, 778, 779), (762, 761, 776, 777), (760, 759, 774, 775), (758, 757, 772, 773), (756, 755, 770, 771), (754, 753, 768, 769), (765, 764, 779, 780), (763, 762, 777, 778), (761, 760, 775, 776), (759, 758, 773, 774), (772, 771, 786, 787), (770, 769, 784, 785), (781, 780, 795, 796), (768, 767, 782, 783), (779, 778, 793, 794), (777, 776, 791, 792), (775, 774, 789, 790), (773, 772, 787, 788), (771, 770, 785, 786), (769, 768, 783, 784), (780, 779, 794, 795), (778, 777, 792, 793), (776, 775, 790, 791), (774, 773, 788, 789), (787, 786, 801, 802), (785, 784, 799, 800), (796, 795, 810, 811), (783, 782, 797, 798), (794, 793, 808, 809), (792, 791, 806, 807), (790, 789, 804, 805), (788, 787, 802, 803), (786, 785, 800, 801), (784, 783, 798, 799), (795, 794, 809, 810), (793, 792, 807, 808), (791, 790, 805, 806), (789, 788, 803, 804), (802, 801, 817, 818), (800, 799, 815, 816), (811, 810, 826, 827), (798, 797, 813, 814), (809, 808, 824, 825), (807, 806, 822, 823), (805, 804, 820, 821), (803, 802, 818, 819), (801, 800, 816, 817), (799, 798, 814, 815), (810, 809, 825, 826), (808, 807, 823, 824), (806, 805, 821, 822), (804, 803, 819, 820), (818, 817, 832, 833), (816, 815, 830, 831), (827, 826, 841, 842), (814, 813, 828, 829), (825, 824, 839, 840), (823, 822, 837, 838), (821, 820, 835, 836), (819, 818, 833, 834), (817, 816, 831, 832), (815, 814, 829, 830), (826, 825, 840, 841), (824, 823, 838, 839), (822, 821, 836, 837), (820, 819, 834, 835), (833, 832, 847, 848), (831, 830, 845, 846), (842, 841, 856, 857), (829, 828, 843, 844), (840, 839, 854, 855), (838, 837, 852, 853), (836, 835, 850, 851), (834, 833, 848, 849), (832, 831, 846, 847), (830, 829, 844, 845), (841, 840, 855, 856), (839, 838, 853, 854), (837, 836, 851, 852), (835, 834, 849, 850), (848, 847, 862, 863), (846, 845, 860, 861), (857, 856, 871, 872), (844, 843, 858, 859), (855, 854, 869, 870), (853, 852, 867, 868), (851, 850, 865, 866), (849, 848, 863, 864), (847, 846, 861, 862), (845, 844, 859, 860), (856, 855, 870, 871), (854, 853, 868, 869), (852, 851, 866, 867), (850, 849, 864, 865), (863, 862, 877, 878), (861, 860, 875, 876), (872, 871, 886, 887), (859, 858, 873, 874), (870, 869, 884, 885), (868, 867, 882, 883), (866, 865, 880, 881), (864, 863, 878, 879), (862, 861, 876, 877), (860, 859, 874, 875), (871, 870, 885, 886), (869, 868, 883, 884), (867, 866, 881, 882), (865, 864, 879, 880), (878, 877, 892, 893), (876, 875, 890, 891), (887, 886, 901, 902), (874, 873, 888, 889), (885, 884, 899, 900), (883, 882, 897, 898), (881, 880, 895, 896), (879, 878, 893, 894), (877, 876, 891, 892), (875, 874, 889, 890), (886, 885, 900, 901), (884, 883, 898, 899), (882, 881, 896, 897), (880, 879, 894, 895), (893, 892, 907, 908), (891, 890, 905, 906), (902, 901, 916, 917), (889, 888, 903, 904), (900, 899, 914, 915), (898, 897, 912, 913), (896, 895, 910, 911), (894, 893, 908, 909), (892, 891, 906, 907), (890, 889, 904, 905), (901, 900, 915, 916), (899, 898, 913, 914), (897, 896, 911, 912), (895, 894, 909, 910), (908, 907, 922, 923), (906, 905, 920, 921), (917, 916, 931, 932), (904, 903, 918, 919), (915, 914, 929, 930), (913, 912, 927, 928), (911, 910, 925, 926), (909, 908, 923, 924), (907, 906, 921, 922), (905, 904, 919, 920), (916, 915, 930, 931), (914, 913, 928, 929), (912, 911, 926, 927), (910, 909, 924, 925), (923, 922, 938, 939), (921, 920, 936, 937), (932, 931, 947, 948), (919, 918, 934, 935), (930, 929, 945, 946), (928, 927, 943, 944), (926, 925, 941, 942), (924, 923, 939, 940), (922, 921, 937, 938), (920, 919, 935, 936), (931, 930, 946, 947), (929, 928, 944, 945), (927, 926, 942, 943), (925, 924, 940, 941), (939, 938, 953, 954), (937, 936, 951, 952), (948, 947, 962, 963), (935, 934, 949, 950), (946, 945, 960, 961), (944, 943, 958, 959), (942, 941, 956, 957), (940, 939, 954, 955), (938, 937, 952, 953), (936, 935, 950, 951), (947, 946, 961, 962), (945, 944, 959, 960), (943, 942, 957, 958), (941, 940, 955, 956), (812, 496, 511), (482, 933, 497), (812, 511, 526), (497, 933, 512), (812, 526, 541), (512, 933, 527), (812, 541, 556), (527, 933, 542), (812, 556, 571), (542, 933, 557), (812, 571, 586), (557, 933, 572), (812, 586, 601), (572, 933, 587), (812, 601, 616), (587, 933, 602), (812, 616, 631), (602, 933, 617), (812, 631, 646), (617, 933, 632), (812, 646, 661), (632, 933, 647), (812, 661, 676), (647, 933, 662), (812, 676, 691), (662, 933, 677), (812, 691, 706), (677, 933, 692), (812, 706, 721), (692, 933, 707), (812, 721, 736), (707, 933, 722), (812, 736, 751), (722, 933, 737), (812, 751, 766), (737, 933, 752), (812, 766, 781), (752, 933, 767), (812, 781, 796), (767, 933, 782), (812, 796, 811), (782, 933, 797), (812, 811, 827), (797, 933, 813), (812, 827, 842), (813, 933, 828), (812, 842, 857), (828, 933, 843), (812, 857, 872), (843, 933, 858), (812, 872, 887), (858, 933, 873), (812, 887, 902), (873, 933, 888), (812, 902, 917), (888, 933, 903), (812, 917, 932), (903, 933, 918), (812, 932, 948), (918, 933, 934), (812, 948, 963), (934, 933, 949), (954, 953, 486, 487), (952, 951, 484, 485), (963, 962, 495, 496), (950, 949, 482, 483), (961, 960, 493, 494), (959, 958, 491, 492), (957, 956, 489, 490), (955, 954, 487, 488), (953, 952, 485, 486), (812, 963, 496), (951, 950, 483, 484), (962, 961, 494, 495), (949, 933, 482), (960, 959, 492, 493), (958, 957, 490, 491), (956, 955, 488, 489), (964, 965, 967, 966), (966, 967, 969, 968), (968, 969, 971, 970), (970, 971, 973, 972), (972, 973, 975, 974), (974, 975, 977, 976), (976, 977, 979, 978), (978, 979, 981, 980), (980, 981, 983, 982), (982, 983, 985, 984), (984, 985, 987, 986), (986, 987, 989, 988), (988, 989, 991, 990), (990, 991, 993, 992), (992, 993, 995, 994), (994, 995, 997, 996), (996, 997, 999, 998), (998, 999, 1001, 1000), (1000, 1001, 1003, 1002), (1002, 1003, 1005, 1004), (1004, 1005, 1007, 1006), (1006, 1007, 1009, 1008), (1008, 1009, 1011, 1010), (1010, 1011, 1013, 1012), (1012, 1013, 1015, 1014), (1014, 1015, 1017, 1016), (1016, 1017, 1019, 1018), (1018, 1019, 1021, 1020), (1020, 1021, 1023, 1022), (1022, 1023, 1025, 1024), (1026, 1027, 965, 964), (1024, 1025, 1027, 1026), (1028, 1029, 1031, 1030), (1030, 1031, 1033, 1032), (1032, 1033, 1035, 1034), (1034, 1035, 1037, 1036), (1036, 1037, 1039, 1038), (1038, 1039, 1041, 1040), (1040, 1041, 1043, 1042), (1042, 1043, 1045, 1044), (1044, 1045, 1047, 1046), (1046, 1047, 1049, 1048), (1048, 1049, 1051, 1050), (1050, 1051, 1053, 1052), (1052, 1053, 1055, 1054), (1054, 1055, 1057, 1056), (1056, 1057, 1059, 1058), (1058, 1059, 1061, 1060), (1060, 1061, 1063, 1062), (1062, 1063, 1065, 1064), (1064, 1065, 1067, 1066), (1066, 1067, 1069, 1068), (1068, 1069, 1071, 1070), (1070, 1071, 1073, 1072), (1072, 1073, 1075, 1074), (1074, 1075, 1077, 1076), (1076, 1077, 1079, 1078), (1078, 1079, 1081, 1080), (1080, 1081, 1083, 1082), (1082, 1083, 1085, 1084), (1084, 1085, 1087, 1086), (1086, 1087, 1089, 1088), (1090, 1091, 1029, 1028), (1088, 1089, 1091, 1090), (1096, 1097, 1093, 1092), (1097, 1098, 1094, 1093), (1098, 1099, 1095, 1094), (1099, 1096, 1092, 1095), (1092, 1093, 1094, 1095), (1099, 1098, 1097, 1096), (1104, 1105, 1101, 1100), (1105, 1106, 1102, 1101), (1106, 1107, 1103, 1102), (1107, 1104, 1100, 1103), (1100, 1101, 1102, 1103), (1107, 1106, 1105, 1104), (1112, 1113, 1109, 1108), (1113, 1114, 1110, 1109), (1114, 1115, 1111, 1110), (1115, 1112, 1108, 1111), (1108, 1109, 1110, 1111), (1115, 1114, 1113, 1112), (1120, 1121, 1117, 1116), (1121, 1122, 1118, 1117), (1122, 1123, 1119, 1118), (1123, 1120, 1116, 1119), (1116, 1117, 1118, 1119), (1123, 1122, 1121, 1120), (1128, 1129, 1125, 1124), (1129, 1130, 1126, 1125), (1130, 1131, 1127, 1126), (1131, 1128, 1124, 1127), (1124, 1125, 1126, 1127), (1131, 1130, 1129, 1128)])
me_cube_001.use_remesh_preserve_volume = False
me_cube_001.use_remesh_preserve_attributes = False
me_cube_001.use_mirror_vertex_groups = False
me_cube_001.update()

# ---- objects
ob_schakelaar = bpy.data.objects.new('Schakelaar', me_cube_010)
ob_kast = bpy.data.objects.new('Kast', me_cube_001)
ob_lamp = bpy.data.objects.new('Lamp', light_lamp)
ob_camera = bpy.data.objects.new('Camera', cam_camera)

# ---- transforms, parenting, visibility, modifiers, constraints
ob_schakelaar.location = (0.15, -0.315, 1.5)
ob_schakelaar.rotation_euler = (3.725e-09, -2.356, 0.0)
ob_schakelaar.scale = (0.05, 0.025, 0.1)
ob_schakelaar.lineart.crease_threshold = 0.0
ob_kast.location = (0.0, 0.0, 1.5)
ob_kast.scale = (0.1, 0.8, 1.0)
ob_kast.lineart.crease_threshold = 0.0
ob_lamp.location = (4.076, 1.005, 5.904)
ob_lamp.rotation_euler = (0.6503, 0.05522, 1.866)
ob_lamp.lock_rotations_4d = False
ob_lamp.empty_display_type = 'ARROWS'
ob_lamp.color = (0.0, 0.0, 0.0, 0.0)
ob_lamp.lineart.crease_threshold = 0.0
ob_camera.location = (7.481, -6.508, 5.344)
ob_camera.rotation_euler = (1.109, 0.01082, 0.8149)
ob_camera.lock_rotations_4d = False
ob_camera.empty_display_type = 'ARROWS'
ob_camera.color = (0.0, 0.0, 0.0, 0.0)
ob_camera.display_type = 'WIRE'
ob_camera.lineart.crease_threshold = 0.0

# ---- collection membership
col_collection_1.objects.link(ob_schakelaar)
col_collection_1.objects.link(ob_kast)
col_collection_1.objects.link(ob_lamp)
col_collection_1.objects.link(ob_camera)

# ---- scene / render settings (as saved in the file)
scene.camera = ob_camera
scene.frame_start = 1; scene.frame_end = 250; scene.frame_set(1)
scene.render.engine = 'BLENDER_EEVEE_NEXT'
scene.render.resolution_percentage = 50
scene.render.dither_intensity = 0.0
scene.cycles.use_denoising = False
scene.cycles.samples = 10
scene.cycles.sampling_pattern = 'TABULATED_SOBOL'
scene.cycles.light_sampling_threshold = 0.0
scene.cycles.use_adaptive_sampling = False
scene.cycles.use_light_tree = False
scene.cycles.blur_glossy = 0.0
scene.cycles.pixel_filter_type = 'GAUSSIAN'
scene.cycles.sample_clamp_indirect = 0.0
scene.view_settings.view_transform = 'Standard'
bpy.context.view_layer.update()
